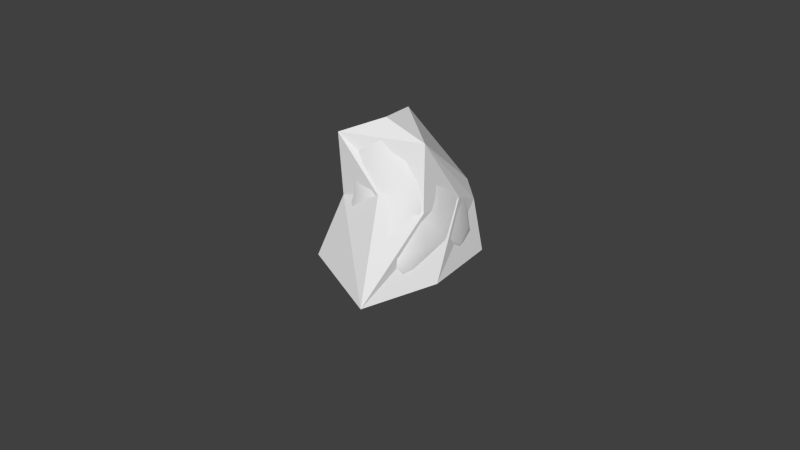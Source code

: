 # Source: glaz_random1.blend  (saved by Blender 2.77.0; exported with 4.5.12 LTS)
import bpy
from mathutils import Matrix  # noqa: F401  (used for matrix-valued properties, if any)

bpy.ops.wm.read_factory_settings(use_empty=True)
scene = bpy.context.scene
scene.name = 'Scene'

# ---- collections
col_collection_1 = bpy.data.collections.new('Collection 1'); scene.collection.children.link(col_collection_1)

# ---- materials (node trees are filled in below, after node groups)
mat_stone1 = bpy.data.materials.new('Stone1')
mat_stone1.alpha_threshold = 0.0
mat_stone1.use_transparent_shadow = False
mat_stone1.roughness = 0.5
mat_stone1.line_color = (0.0, 0.0, 0.0, 1.0)

# ---- material node trees

# ---- world
world_world = bpy.data.worlds.new('World'); scene.world = world_world
world_world.color = (0.05088, 0.05088, 0.05088)
world_world.use_sun_shadow = False
world_world.sun_shadow_jitter_overblur = 0.0
world_world.cycles.sampling_method = 'NONE'
world_world.cycles.sample_map_resolution = 256

# ---- cameras
cam_camera = bpy.data.cameras.new('Camera')
cam_camera.clip_end = 100.0
cam_camera.lens = 35.0
cam_camera.sensor_width = 32.0
cam_camera.sensor_height = 18.0
cam_camera.ortho_scale = 7.314
cam_camera.dof.focus_distance = 0.0
cam_camera.dof.aperture_fstop = 128.0

# ---- meshes
me_cube = bpy.data.meshes.new('Cube')
me_cube.from_pydata([(0.8932, 1.083, -1.0), (0.8932, -1.0, -1.0), (-0.4957, -0.5139, -1.0), (-0.7734, 0.6667, -1.0), (1.102, 0.04167, -1.0), (-0.1484, 1.292, -1.0), (0.5855, 0.3447, 0.5782), (0.5038, 1.195, -0.156), (-0.5534, 0.7906, 0.4928), (0.7153, 0.8187, -0.2248), (-0.5529, 1.695, -0.3115), (-0.2383, 0.8603, 0.7225), (0.6334, 1.186, -0.39), (-0.5222, -0.07668, 0.5541), (0.2826, -0.1522, -0.03202), (0.7518, 0.156, -0.2225), (-0.3884, -0.1401, -0.237), (-0.05756, 0.3096, 0.7668), (-0.7078, 1.259, -0.2047)], [(8, 6), (6, 2)], [(2, 3, 5, 0, 4, 1), (1, 4, 9, 15), (5, 3, 18, 10), (17, 8, 13), (8, 11, 7, 10), (6, 17, 13), (3, 2, 16, 18), (1, 15, 14), (8, 17, 11), (13, 16, 14), (6, 9, 12), (11, 17, 6), (4, 0, 12, 9), (7, 12, 0), (6, 12, 7, 11), (6, 15, 9), (13, 14, 15, 6), (1, 14, 16, 2), (13, 8, 18, 16), (10, 18, 8), (7, 0, 5, 10)])
_uv = me_cube.uv_layers.new(name='UVMap')
_uv.uv.foreach_set('vector', [0.5272, 0.4128, 0.4184, 0.1651, 0.5243, 0.0, 0.7537, 5.353e-08, 0.842, 0.2202, 0.842, 0.4587, 0.0, 0.0, 0.2217, 0.03383, 0.3143, 0.2068, 0.1833, 0.1504, 0.7239, 0.4684, 0.8114, 0.6351, 0.6435, 0.5647, 0.6337, 0.4587, 0.4184, 0.7852, 0.5116, 0.6989, 0.5201, 0.8785, 0.1951, 0.5003, 0.2161, 0.4507, 0.3736, 0.2815, 0.4184, 0.53, 0.08711, 0.5695, 0.2211, 0.53, 0.3112, 0.6009, 0.8114, 0.6351, 0.8114, 0.8591, 0.6505, 0.8286, 0.6435, 0.5647, 0.0, 0.0, 0.1833, 0.1504, 0.08327, 0.2335, 0.5116, 0.6989, 0.4184, 0.7852, 0.4323, 0.6808, 0.3112, 0.6009, 0.2903, 0.7747, 0.1442, 0.7333, 0.1696, 0.2355, 0.3143, 0.2068, 0.3917, 0.2433, 0.2161, 0.4507, 0.114, 0.3747, 0.1696, 0.2355, 0.2217, 0.03383, 0.4184, 0.1539, 0.3917, 0.2433, 0.3143, 0.2068, 0.3175, 0.6611, 0.3112, 0.625, 0.3175, 0.53, 0.1696, 0.2355, 0.3917, 0.2433, 0.3736, 0.2815, 0.2161, 0.4507, 0.1696, 0.2355, 0.1833, 0.1504, 0.3143, 0.2068, 0.3112, 0.6009, 0.1442, 0.7333, 0.0556, 0.754, 0.08711, 0.5695, 0.0, 1.0, 0.1442, 0.7333, 0.2903, 0.7747, 0.3112, 0.9632, 0.5201, 0.8785, 0.5116, 0.6989, 0.6435, 0.5647, 0.6505, 0.8286, 0.6337, 0.4587, 0.6435, 0.5647, 0.5116, 0.6989, 1.0, 0.7214, 0.8114, 0.79, 0.8333, 0.5548, 1.0, 0.4587])
me_cube.materials.append(mat_stone1)
me_cube.use_remesh_preserve_volume = False
me_cube.use_remesh_preserve_attributes = False
me_cube.use_mirror_vertex_groups = False
me_cube.update()
me_cube_001 = bpy.data.meshes.new('Cube.001')
me_cube_001.from_pydata([(-0.05584, 0.06482, -1.0), (0.8562, 0.3388, -0.4824), (-0.5432, 1.073, -0.7349), (-0.3777, 0.3412, 0.6046), (-0.09598, 0.9487, 0.3531), (0.0019, 0.1925, 0.6331), (-0.5525, 0.004211, -0.7457), (0.6426, -0.3321, -0.4182), (-0.2831, 0.6535, 0.6607), (-0.2093, -0.123, 0.09504), (0.6447, 0.7831, -0.0122), (0.09652, 0.5049, 0.6892), (0.5742, 0.9086, 0.01073), (0.6842, 0.4398, 0.04364), (0.54, 0.1162, 0.1079), (-0.2005, -0.2687, -0.423), (-0.5499, 0.6366, 0.01703), (-0.6047, 1.248, -0.007811), (0.4162, 1.19, -0.7187), (0.4997, -0.4907, -1.0), (0.0599, 0.6667, -1.0), (0.6155, 0.8056, -1.0), (0.9155, -0.2674, -0.7408), (-0.4697, 1.415, -0.5054), (-0.2008, 1.227, 0.008431), (-0.6232, 0.5953, -0.4806), (0.9034, 0.6479, -0.7416), (0.2836, 0.8001, 0.3816), (0.1153, 0.03863, 0.3668), (0.2267, -0.5553, -0.6773), (-0.488, 0.1913, 0.27), (-0.06587, 1.394, -0.4892), (0.281, -0.64, -0.9193), (0.8008, -0.3609, -0.5954), (0.6225, 1.156, -0.5975), (-0.4694, 0.05545, -0.9364), (0.8525, -0.4291, -0.9352), (0.4441, 1.093, -0.9297), (-0.3513, 0.9244, -0.9337), (0.8784, 0.6446, -0.9354), (-0.4093, -0.2296, -0.6014), (-0.478, 1.24, 0.04548), (-0.2927, 0.8133, 0.5573), (-0.6619, 0.8984, -0.6051), (-0.2389, 0.1917, 0.6396), (0.6852, 0.9542, -0.2913), (-0.1206, 0.5821, 0.7098), (0.04512, 0.1248, 0.533), (-0.3179, 0.5237, 0.6312), (-0.402, -0.03714, 0.1705), (0.1566, 0.3379, 0.6668), (-0.0834, -0.0783, 0.246), (-0.6039, 0.9836, 0.07432), (0.8941, 0.4618, -0.6122), (0.1133, 0.9511, 0.3253), (0.5113, -0.5099, -0.5319), (0.6404, 0.2642, 0.1268), (0.6574, 0.5966, 0.09622), (0.597, 1.111, -0.2627), (0.01606, 0.5677, 0.5355), (0.04491, -0.08458, -0.2109), (-0.4853, 0.3116, 0.4804), (-0.3092, 1.449, -0.5765), (0.1818, 0.6275, 0.5929), (0.7519, 0.4383, -0.2215), (0.5543, -0.05301, -0.1412), (-0.1289, -0.171, -0.1492), (-0.5673, 0.5877, -0.2263), (-0.5838, 1.404, -0.2574), (-0.07897, 1.378, -0.2371), (0.2624, -0.2245, -1.0), (0.08304, 0.36, -1.0), (0.4071, 0.7014, -1.0), (0.9063, 0.06725, -0.6115), (-0.4673, 1.26, -0.6113), (-0.08661, 1.04, 0.1746), (-0.5844, 0.2815, -0.6158), (0.8148, 0.8948, -0.6262), (0.4868, 0.8122, 0.2036), (0.3809, 0.08684, 0.2552), (-0.04669, -0.3725, -0.5331), (-0.4949, 0.3696, 0.1357), (0.1764, 1.268, -0.591), (0.7825, 1.024, -0.8514), (0.6919, -0.6321, -0.8182), (-0.2131, -0.4274, -0.9189), (-0.5582, 0.5737, -0.8961), (0.9017, 0.1169, -0.9472), (-0.08571, 1.208, -0.8922), (0.4124, 0.3565, 0.4783), (0.4049, 1.157, -0.1497), (-0.4465, 0.6771, 0.3665), (0.7412, 0.7332, -0.2855), (-0.4169, 1.461, -0.2721), (-0.08921, 0.7769, 0.5966), (-0.3569, 0.02572, 0.474), (0.2423, -0.1668, -0.08457), (0.7398, 0.1075, -0.2603), (-0.4088, -0.009836, -0.2262), (-0.1095, 0.3805, 0.6918), (-0.633, 1.126, -0.2735)], [(91, 59), (59, 89), (89, 60), (60, 85)], [(35, 86, 71), (71, 87, 70), (0, 70, 85), (73, 87, 53), (1, 53, 92), (1, 64, 97), (2, 74, 88), (38, 86, 43), (43, 100, 74), (3, 44, 99), (48, 91, 61), (3, 61, 95), (4, 75, 91), (4, 42, 94), (54, 90, 75), (47, 89, 50), (5, 50, 99), (44, 95, 47), (76, 86, 35), (35, 85, 40), (6, 40, 98), (55, 84, 33), (7, 33, 97), (7, 65, 96), (8, 42, 91), (48, 99, 46), (8, 46, 94), (51, 95, 49), (9, 49, 98), (66, 96, 51), (1, 73, 53), (10, 57, 92), (73, 1, 97), (63, 94, 46), (11, 46, 99), (50, 89, 63), (58, 45, 34), (12, 45, 58), (45, 92, 77), (34, 90, 58), (0, 35, 71), (35, 0, 85), (64, 1, 92), (12, 58, 90), (57, 89, 56), (56, 97, 64), (64, 92, 57), (14, 79, 96), (14, 65, 97), (56, 89, 79), (80, 96, 66), (15, 66, 98), (15, 40, 85), (16, 81, 91), (52, 100, 67), (67, 98, 81), (41, 93, 68), (17, 68, 100), (52, 91, 41), (82, 90, 34), (34, 83, 37), (18, 37, 88), (19, 36, 84), (32, 85, 70), (70, 87, 36), (20, 71, 86), (20, 38, 88), (72, 87, 71), (21, 37, 83), (39, 87, 72), (72, 88, 37), (33, 84, 36), (22, 36, 87), (73, 97, 33), (23, 68, 93), (62, 88, 74), (23, 74, 100), (24, 69, 93), (41, 91, 75), (24, 75, 90), (67, 100, 43), (25, 43, 86), (76, 98, 67), (53, 87, 39), (26, 39, 83), (26, 77, 92), (27, 54, 94), (27, 63, 89), (78, 90, 54), (47, 95, 51), (28, 51, 96), (28, 79, 89), (32, 84, 55), (55, 96, 80), (29, 80, 85), (30, 49, 95), (61, 91, 81), (81, 98, 49), (31, 62, 93), (69, 90, 82), (31, 82, 88), (0, 71, 70), (38, 2, 88), (2, 38, 43), (2, 43, 74), (48, 3, 99), (3, 48, 61), (44, 3, 95), (42, 4, 91), (54, 4, 94), (4, 54, 75), (5, 47, 50), (44, 5, 99), (5, 44, 47), (6, 76, 35), (6, 35, 40), (76, 6, 98), (7, 55, 33), (65, 7, 97), (55, 7, 96), (48, 8, 91), (8, 48, 46), (42, 8, 94), (9, 51, 49), (66, 9, 98), (9, 66, 51), (45, 10, 92), (11, 63, 46), (50, 11, 99), (11, 50, 63), (12, 78, 10), (89, 57, 78), (78, 57, 10), (12, 10, 45), (45, 77, 34), (78, 12, 90), (13, 57, 56), (13, 56, 64), (13, 64, 57), (65, 14, 96), (56, 14, 97), (14, 56, 79), (15, 80, 66), (40, 15, 98), (80, 15, 85), (52, 16, 91), (16, 52, 67), (16, 67, 81), (17, 41, 68), (52, 17, 100), (17, 52, 41), (18, 82, 34), (18, 34, 37), (82, 18, 88), (32, 19, 84), (19, 32, 70), (19, 70, 36), (38, 20, 86), (72, 20, 88), (20, 72, 71), (39, 21, 83), (21, 39, 72), (21, 72, 37), (22, 33, 36), (73, 22, 87), (22, 73, 33), (62, 23, 93), (23, 62, 74), (68, 23, 100), (41, 24, 93), (24, 41, 75), (69, 24, 90), (25, 67, 43), (76, 25, 86), (25, 76, 67), (26, 53, 39), (77, 26, 83), (53, 26, 92), (63, 27, 94), (78, 27, 89), (27, 78, 54), (28, 47, 51), (79, 28, 96), (47, 28, 89), (29, 32, 55), (29, 55, 80), (32, 29, 85), (61, 30, 95), (30, 61, 81), (30, 81, 49), (69, 31, 93), (31, 69, 82), (62, 31, 88), (77, 83, 34)])
me_cube_001.polygons.foreach_set('use_smooth', [True] * 194)
_uv = me_cube_001.uv_layers.new(name='UVMap')
_uv.uv.foreach_set('vector', [0.4728, 0.289, 0.4452, 0.1755, 0.6128, 0.1949, 0.6128, 0.1949, 0.4635, 0.1158, 0.6755, 0.3157, 0.5959, 0.266, 0.6755, 0.3157, 0.553, 0.3876, 0.1949, 0.09398, 0.4635, 0.1158, 0.2735, 0.1256, 0.2341, 0.2491, 0.2735, 0.1256, 0.3018, 0.1923, 0.2341, 0.2491, 0.2416, 0.3713, 0.09342, 0.5598, 0.7263, 0.5561, 0.6902, 0.5216, 0.7235, 0.488, 0.7676, 0.5518, 0.8005, 0.6423, 0.7207, 0.608, 0.7207, 0.608, 0.6511, 0.5824, 0.6902, 0.5216, 0.4651, 0.7698, 0.3999, 0.7611, 0.4328, 0.7838, 0.4669, 0.7483, 0.4077, 0.6033, 0.519, 0.7917, 0.4651, 0.7698, 0.519, 0.7917, 0.4482, 0.7783, 0.2616, 0.4109, 0.2898, 0.4075, 0.4077, 0.6033, 0.2616, 0.4109, 0.3388, 0.5827, 0.3165, 0.5641, 0.2761, 0.3664, 0.4806, 0.3727, 0.2898, 0.4075, 0.1964, 0.5929, 0.116, 0.5013, 0.2657, 0.6219, 0.299, 0.692, 0.2657, 0.6219, 0.4328, 0.7838, 0.3999, 0.7611, 0.4482, 0.7783, 0.1964, 0.5929, 0.7304, 0.7285, 0.8005, 0.6423, 0.8114, 0.7471, 0.8114, 0.7471, 0.8114, 0.8591, 0.7309, 0.8439, 0.7578, 0.7743, 0.7309, 0.8439, 0.6543, 0.8386, 0.08149, 0.4384, 0.03812, 0.03341, 0.1018, 0.08492, 0.1053, 0.394, 0.1018, 0.08492, 0.09342, 0.5598, 0.1053, 0.394, 0.0999, 0.7437, 0.1151, 0.7693, 0.4541, 0.7216, 0.3388, 0.5827, 0.4077, 0.6033, 0.4669, 0.7483, 0.4328, 0.7838, 0.4253, 0.733, 0.4541, 0.7216, 0.4253, 0.733, 0.3165, 0.5641, 0.2212, 0.668, 0.4482, 0.7783, 0.5853, 0.8535, 0.42, 0.7796, 0.5853, 0.8535, 0.6543, 0.8386, 0.4088, 0.7986, 0.1151, 0.7693, 0.2212, 0.668, 0.2341, 0.2491, 0.1949, 0.09398, 0.2735, 0.1256, 0.2918, 0.2285, 0.2495, 0.2171, 0.3018, 0.1923, 0.1949, 0.09398, 0.2341, 0.2491, 0.09342, 0.5598, 0.27, 0.5542, 0.3165, 0.5641, 0.4253, 0.733, 0.3358, 0.6488, 0.4253, 0.733, 0.4328, 0.7838, 0.2657, 0.6219, 0.116, 0.5013, 0.27, 0.5542, 0.3826, 0.2624, 0.3431, 0.22, 0.9057, 0.7557, 0.3116, 0.2534, 0.3431, 0.22, 0.3826, 0.2624, 0.3431, 0.22, 0.3018, 0.1923, 0.3564, 0.1734, 0.9057, 0.7557, 0.4806, 0.3727, 0.3826, 0.2624, 0.5959, 0.266, 0.4728, 0.289, 0.6128, 0.1949, 0.4728, 0.289, 0.5959, 0.266, 0.553, 0.3876, 0.2416, 0.3713, 0.2341, 0.2491, 0.3018, 0.1923, 0.3116, 0.2534, 0.3826, 0.2624, 0.4806, 0.3727, 0.2495, 0.2171, 0.116, 0.5013, 0.07136, 0.6618, 0.07136, 0.6618, 0.09342, 0.5598, 0.2416, 0.3713, 0.2416, 0.3713, 0.3018, 0.1923, 0.2495, 0.2171, 0.09564, 0.6856, 0.1269, 0.6558, 0.1151, 0.7693, 0.09564, 0.6856, 0.0999, 0.7437, 0.09342, 0.5598, 0.07136, 0.6618, 0.116, 0.5013, 0.1269, 0.6558, 0.3664, 0.8434, 0.1151, 0.7693, 0.4088, 0.7986, 0.5707, 0.827, 0.4088, 0.7986, 0.6543, 0.8386, 0.5707, 0.827, 0.7309, 0.8439, 0.8114, 0.8591, 0.6019, 0.6974, 0.5812, 0.7567, 0.4077, 0.6033, 0.5883, 0.6338, 0.6511, 0.5824, 0.6494, 0.6917, 0.6494, 0.6917, 0.6543, 0.8386, 0.5812, 0.7567, 0.3067, 0.5151, 0.4184, 0.53, 0.4954, 0.5421, 0.4671, 0.5609, 0.4954, 0.5421, 0.6511, 0.5824, 0.5883, 0.6338, 0.4077, 0.6033, 0.3067, 0.5151, 0.9148, 0.6358, 0.4806, 0.3727, 0.9057, 0.7557, 0.9057, 0.7557, 0.5308, 0.3634, 0.8223, 0.6724, 0.8816, 0.6887, 0.8223, 0.6724, 0.8514, 0.5722, 0.3615, 0.1185, 0.1109, 0.01691, 0.03812, 0.03341, 0.6019, 0.0819, 0.553, 0.3876, 0.6755, 0.3157, 0.6755, 0.3157, 0.4635, 0.1158, 0.1109, 0.01691, 0.5949, 0.1284, 0.6128, 0.1949, 0.4452, 0.1755, 0.5949, 0.1284, 0.4714, 0.08257, 0.5397, 0.02064, 0.667, 0.1055, 0.4635, 0.1158, 0.6128, 0.1949, 0.5431, 0.1347, 0.6905, 0.1316, 0.5308, 0.3634, 0.3201, 0.09387, 0.4635, 0.1158, 0.667, 0.1055, 0.667, 0.1055, 0.5397, 0.02064, 0.6905, 0.1316, 0.1018, 0.08492, 0.03812, 0.03341, 0.1109, 0.01691, 0.135, 0.0614, 0.1109, 0.01691, 0.4635, 0.1158, 0.1949, 0.09398, 0.09342, 0.5598, 0.1018, 0.08492, 0.5804, 0.5368, 0.4954, 0.5421, 0.4184, 0.53, 0.6009, 0.5764, 0.7235, 0.488, 0.6902, 0.5216, 0.5804, 0.5368, 0.6902, 0.5216, 0.6511, 0.5824, 0.329, 0.4373, 0.396, 0.4058, 0.4184, 0.53, 0.3067, 0.5151, 0.4077, 0.6033, 0.2898, 0.4075, 0.329, 0.4373, 0.2898, 0.4075, 0.4806, 0.3727, 0.6494, 0.6917, 0.6511, 0.5824, 0.7207, 0.608, 0.7009, 0.6709, 0.7207, 0.608, 0.8005, 0.6423, 0.7304, 0.7285, 0.6543, 0.8386, 0.6494, 0.6917, 0.2735, 0.1256, 0.4635, 0.1158, 0.3201, 0.09387, 0.3181, 0.1315, 0.3201, 0.09387, 0.5308, 0.3634, 0.3181, 0.1315, 0.3564, 0.1734, 0.3018, 0.1923, 0.258, 0.4061, 0.2761, 0.3664, 0.3165, 0.5641, 0.258, 0.4061, 0.27, 0.5542, 0.116, 0.5013, 0.277, 0.2733, 0.4806, 0.3727, 0.2761, 0.3664, 0.1964, 0.5929, 0.4482, 0.7783, 0.2212, 0.668, 0.1808, 0.6346, 0.2212, 0.668, 0.1151, 0.7693, 0.1808, 0.6346, 0.1269, 0.6558, 0.116, 0.5013, -0.3269, 0.6645, 0.03812, 0.03341, 0.08149, 0.4384, 0.08149, 0.4384, 0.1151, 0.7693, 0.3664, 0.8434, 0.02574, 0.6626, 0.3664, 0.8434, 0.8114, 0.8591, 0.5607, 0.802, 0.5853, 0.8535, 0.4482, 0.7783, 0.519, 0.7917, 0.4077, 0.6033, 0.5812, 0.7567, 0.5812, 0.7567, 0.6543, 0.8386, 0.5853, 0.8535, 0.6468, 0.5219, 0.6009, 0.5764, 0.4184, 0.53, 0.396, 0.4058, 0.4806, 0.3727, 0.9148, 0.6358, 0.6468, 0.5219, 0.9148, 0.6358, 0.8514, 0.5722, 0.5959, 0.266, 0.6128, 0.1949, 0.6755, 0.3157, 0.7676, 0.5518, 0.7263, 0.5561, 0.7235, 0.488, 0.7263, 0.5561, 0.7676, 0.5518, 0.7207, 0.608, 0.7263, 0.5561, 0.7207, 0.608, 0.6902, 0.5216, 0.4669, 0.7483, 0.4651, 0.7698, 0.4328, 0.7838, 0.4651, 0.7698, 0.4669, 0.7483, 0.519, 0.7917, 0.3999, 0.7611, 0.4651, 0.7698, 0.4482, 0.7783, 0.3388, 0.5827, 0.2616, 0.4109, 0.4077, 0.6033, 0.2761, 0.3664, 0.2616, 0.4109, 0.3165, 0.5641, 0.2616, 0.4109, 0.2761, 0.3664, 0.2898, 0.4075, 0.299, 0.692, 0.1964, 0.5929, 0.2657, 0.6219, 0.3999, 0.7611, 0.299, 0.692, 0.4328, 0.7838, 0.299, 0.692, 0.3999, 0.7611, 0.1964, 0.5929, 0.7578, 0.7743, 0.7304, 0.7285, 0.8114, 0.7471, 0.7578, 0.7743, 0.8114, 0.7471, 0.7309, 0.8439, 0.7304, 0.7285, 0.7578, 0.7743, 0.6543, 0.8386, 0.1053, 0.394, 0.08149, 0.4384, 0.1018, 0.08492, 0.0999, 0.7437, 0.1053, 0.394, 0.09342, 0.5598, 0.08149, 0.4384, 0.1053, 0.394, 0.1151, 0.7693, 0.4669, 0.7483, 0.4541, 0.7216, 0.4077, 0.6033, 0.4541, 0.7216, 0.4669, 0.7483, 0.4253, 0.733, 0.3388, 0.5827, 0.4541, 0.7216, 0.3165, 0.5641, 0.42, 0.7796, 0.2212, 0.668, 0.5853, 0.8535, 0.4088, 0.7986, 0.42, 0.7796, 0.6543, 0.8386, 0.42, 0.7796, 0.4088, 0.7986, 0.2212, 0.668, 0.3431, 0.22, 0.2918, 0.2285, 0.3018, 0.1923, 0.3358, 0.6488, 0.27, 0.5542, 0.4253, 0.733, 0.2657, 0.6219, 0.3358, 0.6488, 0.4328, 0.7838, 0.3358, 0.6488, 0.2657, 0.6219, 0.27, 0.5542, 0.3116, 0.2534, 0.277, 0.2733, 0.2918, 0.2285, 0.116, 0.5013, 0.2495, 0.2171, 0.277, 0.2733, 0.277, 0.2733, 0.2495, 0.2171, 0.2918, 0.2285, 0.3116, 0.2534, 0.2918, 0.2285, 0.3431, 0.22, 0.3431, 0.22, 0.3564, 0.1734, 0.9057, 0.7557, 0.277, 0.2733, 0.3116, 0.2534, 0.4806, 0.3727, 0.1906, 0.4159, 0.2495, 0.2171, 0.07136, 0.6618, 0.1906, 0.4159, 0.07136, 0.6618, 0.2416, 0.3713, 0.1906, 0.4159, 0.2416, 0.3713, 0.2495, 0.2171, 0.0999, 0.7437, 0.09564, 0.6856, 0.1151, 0.7693, 0.07136, 0.6618, 0.09564, 0.6856, 0.09342, 0.5598, 0.09564, 0.6856, 0.07136, 0.6618, 0.1269, 0.6558, 0.5707, 0.827, 0.3664, 0.8434, 0.4088, 0.7986, 0.7309, 0.8439, 0.5707, 0.827, 0.6543, 0.8386, 0.3664, 0.8434, 0.5707, 0.827, 0.8114, 0.8591, 0.5883, 0.6338, 0.6019, 0.6974, 0.4077, 0.6033, 0.6019, 0.6974, 0.5883, 0.6338, 0.6494, 0.6917, 0.6019, 0.6974, 0.6494, 0.6917, 0.5812, 0.7567, 0.4671, 0.5609, 0.3067, 0.5151, 0.4954, 0.5421, 0.5883, 0.6338, 0.4671, 0.5609, 0.6511, 0.5824, 0.4671, 0.5609, 0.5883, 0.6338, 0.3067, 0.5151, 0.8816, 0.6887, 0.9148, 0.6358, 0.9057, 0.7557, 0.8816, 0.6887, 0.9057, 0.7557, 0.8223, 0.6724, 0.9148, 0.6358, 0.8816, 0.6887, 0.8514, 0.5722, 0.6019, 0.0819, 0.3615, 0.1185, 0.03812, 0.03341, 0.3615, 0.1185, 0.6019, 0.0819, 0.6755, 0.3157, 0.3615, 0.1185, 0.6755, 0.3157, 0.1109, 0.01691, 0.4714, 0.08257, 0.5949, 0.1284, 0.4452, 0.1755, 0.667, 0.1055, 0.5949, 0.1284, 0.5397, 0.02064, 0.5949, 0.1284, 0.667, 0.1055, 0.6128, 0.1949, 0.3201, 0.09387, 0.5431, 0.1347, 0.5308, 0.3634, 0.5431, 0.1347, 0.3201, 0.09387, 0.667, 0.1055, 0.5431, 0.1347, 0.667, 0.1055, 0.6905, 0.1316, 0.135, 0.0614, 0.1018, 0.08492, 0.1109, 0.01691, 0.1949, 0.09398, 0.135, 0.0614, 0.4635, 0.1158, 0.135, 0.0614, 0.1949, 0.09398, 0.1018, 0.08492, 0.6009, 0.5764, 0.5804, 0.5368, 0.4184, 0.53, 0.5804, 0.5368, 0.6009, 0.5764, 0.6902, 0.5216, 0.4954, 0.5421, 0.5804, 0.5368, 0.6511, 0.5824, 0.3067, 0.5151, 0.329, 0.4373, 0.4184, 0.53, 0.329, 0.4373, 0.3067, 0.5151, 0.2898, 0.4075, 0.396, 0.4058, 0.329, 0.4373, 0.4806, 0.3727, 0.7009, 0.6709, 0.6494, 0.6917, 0.7207, 0.608, 0.7304, 0.7285, 0.7009, 0.6709, 0.8005, 0.6423, 0.7009, 0.6709, 0.7304, 0.7285, 0.6494, 0.6917, 0.3181, 0.1315, 0.2735, 0.1256, 0.3201, 0.09387, 0.3564, 0.1734, 0.3181, 0.1315, 0.5308, 0.3634, 0.2735, 0.1256, 0.3181, 0.1315, 0.3018, 0.1923, 0.27, 0.5542, 0.258, 0.4061, 0.3165, 0.5641, 0.277, 0.2733, 0.258, 0.4061, 0.116, 0.5013, 0.258, 0.4061, 0.277, 0.2733, 0.2761, 0.3664, 0.1808, 0.6346, 0.1964, 0.5929, 0.2212, 0.668, 0.1269, 0.6558, 0.1808, 0.6346, 0.1151, 0.7693, 0.1964, 0.5929, 0.1808, 0.6346, 0.116, 0.5013, 0.02574, 0.6626, -0.3269, 0.6645, 0.08149, 0.4384, 0.02574, 0.6626, 0.08149, 0.4384, 0.3664, 0.8434, -0.3269, 0.6645, 0.02574, 0.6626, 0.8114, 0.8591, 0.519, 0.7917, 0.5607, 0.802, 0.4482, 0.7783, 0.5607, 0.802, 0.519, 0.7917, 0.5812, 0.7567, 0.5607, 0.802, 0.5812, 0.7567, 0.5853, 0.8535, 0.396, 0.4058, 0.6468, 0.5219, 0.4184, 0.53, 0.6468, 0.5219, 0.396, 0.4058, 0.9148, 0.6358, 0.6009, 0.5764, 0.6468, 0.5219, 0.8514, 0.5722, 0.3564, 0.1734, 0.5308, 0.3634, 0.9057, 0.7557])
me_cube_001.materials.append(mat_stone1)
me_cube_001.use_remesh_preserve_volume = False
me_cube_001.use_remesh_preserve_attributes = False
me_cube_001.use_mirror_vertex_groups = False
me_cube_001.update()

# ---- objects
ob_stone1_lod1 = bpy.data.objects.new('Stone1_LOD1', me_cube)
ob_camera = bpy.data.objects.new('Camera', cam_camera)
ob_stone1_lod0 = bpy.data.objects.new('Stone1_LOD0', me_cube_001)

# ---- transforms, parenting, visibility, modifiers, constraints
ob_stone1_lod1.location = (0.0, 0.0, 1.0)
ob_stone1_lod1.lock_rotations_4d = False
ob_stone1_lod1.empty_display_type = 'ARROWS'
ob_stone1_lod1.lineart.crease_threshold = 0.0
ob_camera.location = (7.481, -6.508, 5.344)
ob_camera.rotation_euler = (1.109, 0.01082, 0.8149)
ob_camera.lock_rotations_4d = False
ob_camera.empty_display_type = 'ARROWS'
ob_camera.color = (0.0, 0.0, 0.0, 0.0)
ob_camera.display_type = 'WIRE'
ob_camera.lineart.crease_threshold = 0.0
ob_stone1_lod0.location = (0.0, 0.0, 1.0)
ob_stone1_lod0.lock_rotations_4d = False
ob_stone1_lod0.empty_display_type = 'ARROWS'
ob_stone1_lod0.lineart.crease_threshold = 0.0

# ---- collection membership
col_collection_1.objects.link(ob_stone1_lod1)
col_collection_1.objects.link(ob_camera)
col_collection_1.objects.link(ob_stone1_lod0)

# ---- scene / render settings (as saved in the file)
scene.camera = ob_camera
scene.frame_start = 1; scene.frame_end = 250; scene.frame_set(1)
scene.render.engine = 'BLENDER_EEVEE_NEXT'
scene.render.resolution_percentage = 50
scene.render.dither_intensity = 0.0
scene.cycles.use_denoising = False
scene.cycles.samples = 10
scene.cycles.sampling_pattern = 'TABULATED_SOBOL'
scene.cycles.light_sampling_threshold = 0.0
scene.cycles.use_adaptive_sampling = False
scene.cycles.use_light_tree = False
scene.cycles.blur_glossy = 0.0
scene.cycles.pixel_filter_type = 'GAUSSIAN'
scene.cycles.sample_clamp_indirect = 0.0
scene.view_settings.view_transform = 'Standard'
bpy.context.view_layer.update()

# ---- added for rendering (the .blend has no usable light): sun
light_auto_sun = bpy.data.lights.new('AutoSun', 'SUN')
light_auto_sun.energy = 3.0
light_auto_sun.angle = 0.0523599
ob_auto_sun = bpy.data.objects.new('AutoSun', light_auto_sun)
scene.collection.objects.link(ob_auto_sun)
ob_auto_sun.rotation_euler = (0.872665, 0.174533, 0.523599)
bpy.context.view_layer.update()
